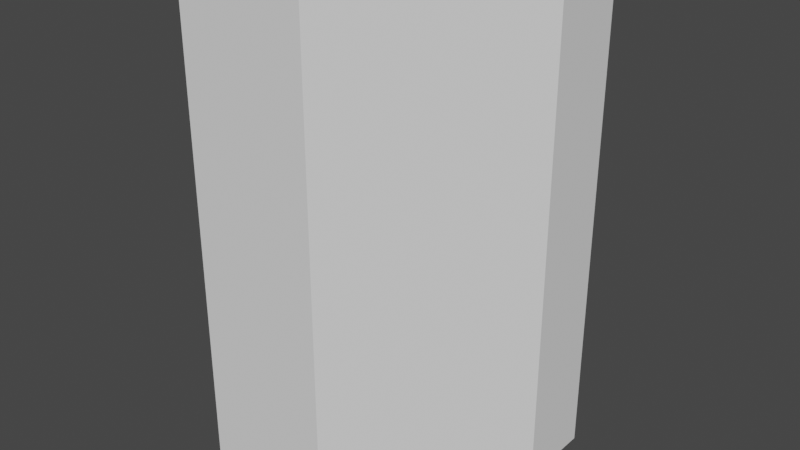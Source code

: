 # Source: ci_cliff_1-0.blend  (saved by Blender 3.2.14; exported with 4.5.12 LTS)
import bpy
from mathutils import Matrix  # noqa: F401  (used for matrix-valued properties, if any)

bpy.ops.wm.read_factory_settings(use_empty=True)
scene = bpy.context.scene
scene.name = 'Scene'

# ---- collections
col_collection = bpy.data.collections.new('Collection'); scene.collection.children.link(col_collection)

# ---- world
world_world = bpy.data.worlds.new('World'); scene.world = world_world
world_world.use_nodes = True; world_world.node_tree.nodes.clear()
_N = world_world.node_tree.nodes; _L = world_world.node_tree.links
n0 = _N.new('ShaderNodeOutputWorld'); n0.name = 'World Output'; n0.location = (300, 300)
n1 = _N.new('ShaderNodeBackground'); n1.name = 'Background'; n1.location = (10, 300)
n1.inputs[0].default_value = (0.05088, 0.05088, 0.05088, 1.0)
_L.new(n1.outputs[0], n0.inputs[0])
n0.is_active_output = True
world_world.color = (0.05088, 0.05088, 0.05088)
world_world.use_sun_shadow = False
world_world.sun_shadow_jitter_overblur = 0.0

# ---- meshes
me_plane = bpy.data.meshes.new('Plane')
me_plane.from_pydata([(-4.371e-08, 0.5, -0.5), (-3.692e-08, 0.3446, -0.5), (0.0, 0.5, 0.5), (6.793e-09, 0.3446, 0.5), (-0.2308, 2.766e-08, 0.5), (-0.2308, -4.784e-08, -0.5), (-0.5, 1.589e-08, 0.5), (-0.5, -5.96e-08, -0.5)], [], [(0, 2, 3, 1), (4, 6, 7, 5), (1, 3, 4, 5)])
_uv = me_plane.uv_layers.new(name='UVMap')
_uv.uv.foreach_set('vector', [0.0, 0.0, 0.0, 1.0, 1.0, 1.0, 1.0, 0.0, 0.0, 0.0, 0.0, 1.0, 1.0, 1.0, 1.0, 0.0, 1.0, 0.0, 1.0, 1.0, 0.0, 0.0, 1.0, 0.0])
me_plane.update()

# ---- objects
ob_rock = bpy.data.objects.new('Rock', me_plane)

# ---- transforms, parenting, visibility, modifiers, constraints
ob_rock.location = (0.0, 0.0, 0.0)

# ---- collection membership
col_collection.objects.link(ob_rock)

# ---- scene / render settings (as saved in the file)
scene.frame_start = 1; scene.frame_end = 250; scene.frame_set(1)
scene.render.engine = 'BLENDER_EEVEE_NEXT'
scene.cycles.sampling_pattern = 'TABULATED_SOBOL'
scene.cycles.use_light_tree = False
scene.view_settings.view_transform = 'Filmic'
bpy.context.view_layer.update()

# ---- added for rendering (the .blend has no active camera and no usable light): camera, sun
cam_auto = bpy.data.cameras.new('AutoCamera')
cam_auto.lens = 50.0
cam_auto.sensor_width = 36.0
cam_auto.clip_end = 1000.0
ob_auto_camera = bpy.data.objects.new('AutoCamera', cam_auto)
scene.collection.objects.link(ob_auto_camera)
ob_auto_camera.location = (0.883164, -1.1098, 0.906531)
ob_auto_camera.rotation_euler = (1.09748, -7.21219e-08, 0.694738)
scene.camera = ob_auto_camera
light_auto_sun = bpy.data.lights.new('AutoSun', 'SUN')
light_auto_sun.energy = 3.0
light_auto_sun.angle = 0.0523599
ob_auto_sun = bpy.data.objects.new('AutoSun', light_auto_sun)
scene.collection.objects.link(ob_auto_sun)
ob_auto_sun.rotation_euler = (0.872665, 0.174533, 0.523599)
bpy.context.view_layer.update()
